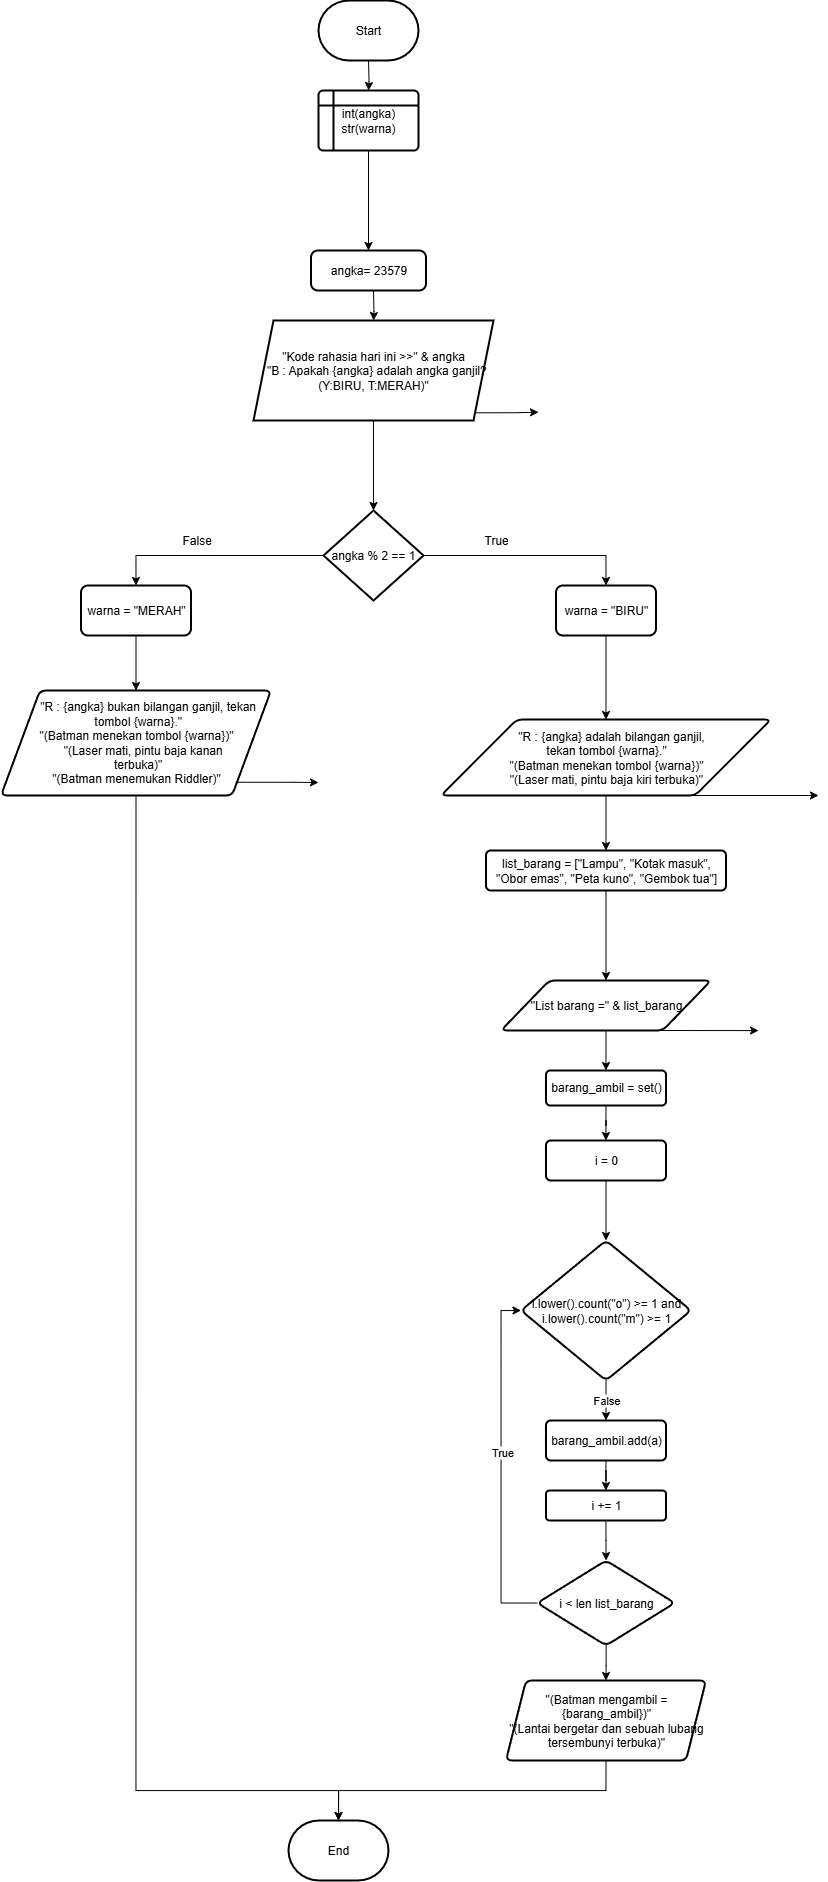

The diagram above was exported from draw.io. Its source (the exported page's mxGraphModel, read from the mxfile embedded in the PNG):
<mxGraphModel dx="1209" dy="917" grid="1" gridSize="10" guides="1" tooltips="1" connect="1" arrows="1" fold="1" page="1" pageScale="1" pageWidth="4000" pageHeight="4000" math="0" shadow="0">
  <root>
    <mxCell id="0" />
    <mxCell id="1" parent="0" />
    <mxCell id="kUyIH6NIQBV3GFaDRrDW-4" value="" style="edgeStyle=orthogonalEdgeStyle;rounded=0;orthogonalLoop=1;jettySize=auto;html=1;" parent="1" target="kUyIH6NIQBV3GFaDRrDW-3" edge="1">
      <mxGeometry relative="1" as="geometry">
        <mxPoint x="429.9999999999998" y="100" as="sourcePoint" />
      </mxGeometry>
    </mxCell>
    <mxCell id="gUWCLjQp_gNv9Xtq9_lk-5" value="" style="edgeStyle=orthogonalEdgeStyle;rounded=0;orthogonalLoop=1;jettySize=auto;html=1;" parent="1" target="gUWCLjQp_gNv9Xtq9_lk-4" edge="1">
      <mxGeometry relative="1" as="geometry">
        <mxPoint x="435" y="330" as="sourcePoint" />
      </mxGeometry>
    </mxCell>
    <mxCell id="DokAwHpXO9VGbgiT1m5--2" style="edgeStyle=orthogonalEdgeStyle;rounded=0;orthogonalLoop=1;jettySize=auto;html=1;entryX=0.5;entryY=0;entryDx=0;entryDy=0;" parent="1" source="gUWCLjQp_gNv9Xtq9_lk-4" target="kUyIH6NIQBV3GFaDRrDW-1" edge="1">
      <mxGeometry relative="1" as="geometry" />
    </mxCell>
    <mxCell id="DokAwHpXO9VGbgiT1m5--3" style="edgeStyle=orthogonalEdgeStyle;rounded=0;orthogonalLoop=1;jettySize=auto;html=1;exitX=1;exitY=1;exitDx=0;exitDy=0;" parent="1" source="gUWCLjQp_gNv9Xtq9_lk-4" edge="1">
      <mxGeometry relative="1" as="geometry">
        <mxPoint x="600" y="451.6521739130435" as="targetPoint" />
      </mxGeometry>
    </mxCell>
    <mxCell id="gUWCLjQp_gNv9Xtq9_lk-4" value="&quot;Kode rahasia hari ini &amp;gt;&amp;gt;&quot; &amp;amp; angka&lt;div&gt;&amp;nbsp; &quot;B : Apakah {angka} adalah angka ganjil? (Y:BIRU, T:MERAH)&quot;&lt;/div&gt;" style="shape=parallelogram;perimeter=parallelogramPerimeter;whiteSpace=wrap;html=1;fixedSize=1;strokeWidth=2;" parent="1" vertex="1">
      <mxGeometry x="315" y="360" width="240" height="100" as="geometry" />
    </mxCell>
    <mxCell id="A-8bh9tE6Pz4iVNpDLKm-9" style="edgeStyle=orthogonalEdgeStyle;rounded=0;orthogonalLoop=1;jettySize=auto;html=1;exitX=1;exitY=0.5;exitDx=0;exitDy=0;entryX=0.5;entryY=0;entryDx=0;entryDy=0;" parent="1" source="kUyIH6NIQBV3GFaDRrDW-1" target="A-8bh9tE6Pz4iVNpDLKm-3" edge="1">
      <mxGeometry relative="1" as="geometry" />
    </mxCell>
    <mxCell id="A-8bh9tE6Pz4iVNpDLKm-10" style="edgeStyle=orthogonalEdgeStyle;rounded=0;orthogonalLoop=1;jettySize=auto;html=1;exitX=0;exitY=0.5;exitDx=0;exitDy=0;entryX=0.5;entryY=0;entryDx=0;entryDy=0;" parent="1" source="kUyIH6NIQBV3GFaDRrDW-1" target="A-8bh9tE6Pz4iVNpDLKm-5" edge="1">
      <mxGeometry relative="1" as="geometry" />
    </mxCell>
    <mxCell id="kUyIH6NIQBV3GFaDRrDW-1" value="angka % 2 == 1" style="rhombus;whiteSpace=wrap;html=1;strokeWidth=2;" parent="1" vertex="1">
      <mxGeometry x="385" y="550" width="100" height="90" as="geometry" />
    </mxCell>
    <mxCell id="DokAwHpXO9VGbgiT1m5--1" value="" style="edgeStyle=orthogonalEdgeStyle;rounded=0;orthogonalLoop=1;jettySize=auto;html=1;" parent="1" source="kUyIH6NIQBV3GFaDRrDW-3" target="9luwUO6vGHts7-SBNmmL-1" edge="1">
      <mxGeometry relative="1" as="geometry" />
    </mxCell>
    <mxCell id="kUyIH6NIQBV3GFaDRrDW-3" value="int(angka)&lt;div&gt;str(warna)&lt;/div&gt;" style="shape=internalStorage;whiteSpace=wrap;html=1;dx=15;dy=15;rounded=1;arcSize=8;strokeWidth=2;" parent="1" vertex="1">
      <mxGeometry x="380" y="130" width="100" height="60" as="geometry" />
    </mxCell>
    <mxCell id="DokAwHpXO9VGbgiT1m5--12" style="edgeStyle=orthogonalEdgeStyle;rounded=0;orthogonalLoop=1;jettySize=auto;html=1;exitX=0.75;exitY=1;exitDx=0;exitDy=0;" parent="1" source="kUyIH6NIQBV3GFaDRrDW-10" edge="1">
      <mxGeometry relative="1" as="geometry">
        <mxPoint x="880" y="835" as="targetPoint" />
        <Array as="points">
          <mxPoint x="870" y="835" />
        </Array>
      </mxGeometry>
    </mxCell>
    <mxCell id="DokAwHpXO9VGbgiT1m5--15" value="" style="edgeStyle=orthogonalEdgeStyle;rounded=0;orthogonalLoop=1;jettySize=auto;html=1;" parent="1" source="kUyIH6NIQBV3GFaDRrDW-10" target="kUyIH6NIQBV3GFaDRrDW-19" edge="1">
      <mxGeometry relative="1" as="geometry" />
    </mxCell>
    <mxCell id="kUyIH6NIQBV3GFaDRrDW-10" value="&amp;nbsp; &amp;nbsp; &quot;R : {angka} adalah bilangan ganjil,&amp;nbsp;&lt;div&gt;tekan tombol {warna}.&quot;&lt;/div&gt;&lt;div&gt;&quot;(Batman menekan tombol {warna})&quot;&lt;/div&gt;&lt;div&gt;&quot;(Laser mati, pintu baja kiri terbuka)&quot;&lt;/div&gt;" style="shape=parallelogram;html=1;strokeWidth=2;perimeter=parallelogramPerimeter;whiteSpace=wrap;rounded=1;arcSize=12;size=0.23;" parent="1" vertex="1">
      <mxGeometry x="502.5" y="759" width="330" height="76" as="geometry" />
    </mxCell>
    <mxCell id="DokAwHpXO9VGbgiT1m5--16" value="" style="edgeStyle=orthogonalEdgeStyle;rounded=0;orthogonalLoop=1;jettySize=auto;html=1;" parent="1" source="kUyIH6NIQBV3GFaDRrDW-19" target="kUyIH6NIQBV3GFaDRrDW-28" edge="1">
      <mxGeometry relative="1" as="geometry" />
    </mxCell>
    <mxCell id="kUyIH6NIQBV3GFaDRrDW-19" value="list_barang = [&quot;Lampu&quot;, &quot;Kotak masuk&quot;, &quot;Obor emas&quot;, &quot;Peta kuno&quot;, &quot;Gembok tua&quot;]" style="whiteSpace=wrap;html=1;strokeWidth=2;rounded=1;arcSize=12;" parent="1" vertex="1">
      <mxGeometry x="547.5" y="890" width="240" height="40" as="geometry" />
    </mxCell>
    <mxCell id="kUyIH6NIQBV3GFaDRrDW-21" value="True" style="text;strokeColor=none;fillColor=none;align=left;verticalAlign=middle;spacingLeft=4;spacingRight=4;overflow=hidden;points=[[0,0.5],[1,0.5]];portConstraint=eastwest;rotatable=0;whiteSpace=wrap;html=1;" parent="1" vertex="1">
      <mxGeometry x="540" y="560" width="117.5" height="40" as="geometry" />
    </mxCell>
    <mxCell id="DokAwHpXO9VGbgiT1m5--18" style="edgeStyle=orthogonalEdgeStyle;rounded=0;orthogonalLoop=1;jettySize=auto;html=1;exitX=0.75;exitY=1;exitDx=0;exitDy=0;" parent="1" source="kUyIH6NIQBV3GFaDRrDW-28" edge="1">
      <mxGeometry relative="1" as="geometry">
        <mxPoint x="820" y="1070" as="targetPoint" />
        <Array as="points">
          <mxPoint x="820" y="1070" />
        </Array>
      </mxGeometry>
    </mxCell>
    <mxCell id="DokAwHpXO9VGbgiT1m5--23" value="" style="edgeStyle=orthogonalEdgeStyle;rounded=0;orthogonalLoop=1;jettySize=auto;html=1;" parent="1" source="kUyIH6NIQBV3GFaDRrDW-28" target="DokAwHpXO9VGbgiT1m5--22" edge="1">
      <mxGeometry relative="1" as="geometry" />
    </mxCell>
    <mxCell id="kUyIH6NIQBV3GFaDRrDW-28" value="&quot;List barang =&quot; &amp;amp; list_barang" style="shape=parallelogram;html=1;strokeWidth=2;perimeter=parallelogramPerimeter;whiteSpace=wrap;rounded=1;arcSize=12;size=0.23;" parent="1" vertex="1">
      <mxGeometry x="562.5" y="1020" width="210" height="50" as="geometry" />
    </mxCell>
    <mxCell id="kUyIH6NIQBV3GFaDRrDW-38" value="False" style="text;strokeColor=none;fillColor=none;align=left;verticalAlign=middle;spacingLeft=4;spacingRight=4;overflow=hidden;points=[[0,0.5],[1,0.5]];portConstraint=eastwest;rotatable=0;whiteSpace=wrap;html=1;" parent="1" vertex="1">
      <mxGeometry x="237.5" y="560" width="117.5" height="40" as="geometry" />
    </mxCell>
    <mxCell id="DokAwHpXO9VGbgiT1m5--11" style="edgeStyle=orthogonalEdgeStyle;rounded=0;orthogonalLoop=1;jettySize=auto;html=1;exitX=1;exitY=1;exitDx=0;exitDy=0;" parent="1" source="kUyIH6NIQBV3GFaDRrDW-41" edge="1">
      <mxGeometry relative="1" as="geometry">
        <mxPoint x="380" y="822" as="targetPoint" />
      </mxGeometry>
    </mxCell>
    <mxCell id="kUyIH6NIQBV3GFaDRrDW-41" value="&amp;nbsp; &amp;nbsp; &amp;nbsp; &amp;nbsp;&quot;R : {angka} bukan bilangan ganjil, tekan&lt;div&gt;&amp;nbsp;tombol {warna}.&quot;&lt;/div&gt;&lt;div&gt;&quot;(Batman menekan tombol {warna})&quot;&lt;/div&gt;&lt;div&gt;&amp;nbsp; &amp;nbsp; &quot;(Laser mati, pintu baja kanan&lt;div&gt;&amp;nbsp;terbuka)&quot;&lt;/div&gt;&lt;/div&gt;&lt;div&gt;&quot;(Batman menemukan Riddler)&quot;&lt;/div&gt;" style="shape=parallelogram;html=1;strokeWidth=2;perimeter=parallelogramPerimeter;whiteSpace=wrap;rounded=1;arcSize=12;size=0.14423076923076925;" parent="1" vertex="1">
      <mxGeometry x="62.5" y="730" width="270" height="105" as="geometry" />
    </mxCell>
    <mxCell id="9luwUO6vGHts7-SBNmmL-1" value="angka= 23579" style="rounded=1;whiteSpace=wrap;html=1;absoluteArcSize=1;arcSize=14;strokeWidth=2;" parent="1" vertex="1">
      <mxGeometry x="372.5" y="290" width="115" height="40" as="geometry" />
    </mxCell>
    <mxCell id="KV9IC1rJUQmSJN9mXvM3-1" value="" style="edgeStyle=orthogonalEdgeStyle;rounded=0;orthogonalLoop=1;jettySize=auto;html=1;" parent="1" source="A-8bh9tE6Pz4iVNpDLKm-3" target="kUyIH6NIQBV3GFaDRrDW-10" edge="1">
      <mxGeometry relative="1" as="geometry" />
    </mxCell>
    <mxCell id="A-8bh9tE6Pz4iVNpDLKm-3" value="warna = &quot;BIRU&quot;" style="rounded=1;whiteSpace=wrap;html=1;absoluteArcSize=1;arcSize=14;strokeWidth=2;" parent="1" vertex="1">
      <mxGeometry x="617.5" y="625" width="100" height="50" as="geometry" />
    </mxCell>
    <mxCell id="DokAwHpXO9VGbgiT1m5--10" value="" style="edgeStyle=orthogonalEdgeStyle;rounded=0;orthogonalLoop=1;jettySize=auto;html=1;" parent="1" source="A-8bh9tE6Pz4iVNpDLKm-5" target="kUyIH6NIQBV3GFaDRrDW-41" edge="1">
      <mxGeometry relative="1" as="geometry" />
    </mxCell>
    <mxCell id="A-8bh9tE6Pz4iVNpDLKm-5" value="warna = &quot;MERAH&quot;" style="rounded=1;whiteSpace=wrap;html=1;absoluteArcSize=1;arcSize=14;strokeWidth=2;" parent="1" vertex="1">
      <mxGeometry x="142.5" y="625" width="110" height="50" as="geometry" />
    </mxCell>
    <mxCell id="DokAwHpXO9VGbgiT1m5--6" value="Start" style="strokeWidth=2;html=1;shape=mxgraph.flowchart.terminator;whiteSpace=wrap;" parent="1" vertex="1">
      <mxGeometry x="380" y="40" width="100" height="60" as="geometry" />
    </mxCell>
    <mxCell id="DokAwHpXO9VGbgiT1m5--7" value="End" style="strokeWidth=2;html=1;shape=mxgraph.flowchart.terminator;whiteSpace=wrap;" parent="1" vertex="1">
      <mxGeometry x="350" y="1860" width="100" height="60" as="geometry" />
    </mxCell>
    <mxCell id="DokAwHpXO9VGbgiT1m5--25" value="" style="edgeStyle=orthogonalEdgeStyle;rounded=0;orthogonalLoop=1;jettySize=auto;html=1;" parent="1" source="DokAwHpXO9VGbgiT1m5--22" target="DokAwHpXO9VGbgiT1m5--24" edge="1">
      <mxGeometry relative="1" as="geometry" />
    </mxCell>
    <mxCell id="DokAwHpXO9VGbgiT1m5--22" value="barang_ambil = set()" style="rounded=1;whiteSpace=wrap;html=1;strokeWidth=2;arcSize=12;" parent="1" vertex="1">
      <mxGeometry x="607.5" y="1110" width="120" height="35" as="geometry" />
    </mxCell>
    <mxCell id="DokAwHpXO9VGbgiT1m5--27" value="" style="edgeStyle=orthogonalEdgeStyle;rounded=0;orthogonalLoop=1;jettySize=auto;html=1;" parent="1" source="DokAwHpXO9VGbgiT1m5--24" target="DokAwHpXO9VGbgiT1m5--26" edge="1">
      <mxGeometry relative="1" as="geometry" />
    </mxCell>
    <mxCell id="DokAwHpXO9VGbgiT1m5--24" value="i = 0" style="rounded=1;whiteSpace=wrap;html=1;strokeWidth=2;arcSize=12;" parent="1" vertex="1">
      <mxGeometry x="607.5" y="1180" width="120" height="40" as="geometry" />
    </mxCell>
    <mxCell id="DokAwHpXO9VGbgiT1m5--29" value="False" style="edgeStyle=orthogonalEdgeStyle;rounded=0;orthogonalLoop=1;jettySize=auto;html=1;" parent="1" source="DokAwHpXO9VGbgiT1m5--26" target="DokAwHpXO9VGbgiT1m5--28" edge="1">
      <mxGeometry relative="1" as="geometry" />
    </mxCell>
    <mxCell id="DokAwHpXO9VGbgiT1m5--26" value="i.lower().count(&quot;o&quot;) &amp;gt;= 1 and i.lower().count(&quot;m&quot;) &amp;gt;= 1" style="rhombus;whiteSpace=wrap;html=1;rounded=1;strokeWidth=2;arcSize=12;" parent="1" vertex="1">
      <mxGeometry x="582.5" y="1280" width="170" height="140" as="geometry" />
    </mxCell>
    <mxCell id="DokAwHpXO9VGbgiT1m5--33" value="" style="edgeStyle=orthogonalEdgeStyle;rounded=0;orthogonalLoop=1;jettySize=auto;html=1;" parent="1" source="DokAwHpXO9VGbgiT1m5--28" target="DokAwHpXO9VGbgiT1m5--32" edge="1">
      <mxGeometry relative="1" as="geometry" />
    </mxCell>
    <mxCell id="DokAwHpXO9VGbgiT1m5--28" value="barang_ambil.add(a)" style="rounded=1;whiteSpace=wrap;html=1;strokeWidth=2;arcSize=12;" parent="1" vertex="1">
      <mxGeometry x="607.5" y="1460" width="120" height="40" as="geometry" />
    </mxCell>
    <mxCell id="DokAwHpXO9VGbgiT1m5--35" value="" style="edgeStyle=orthogonalEdgeStyle;rounded=0;orthogonalLoop=1;jettySize=auto;html=1;" parent="1" source="DokAwHpXO9VGbgiT1m5--32" target="DokAwHpXO9VGbgiT1m5--34" edge="1">
      <mxGeometry relative="1" as="geometry" />
    </mxCell>
    <mxCell id="DokAwHpXO9VGbgiT1m5--32" value="i += 1" style="rounded=1;whiteSpace=wrap;html=1;strokeWidth=2;arcSize=12;" parent="1" vertex="1">
      <mxGeometry x="607.5" y="1530" width="120" height="30" as="geometry" />
    </mxCell>
    <mxCell id="DokAwHpXO9VGbgiT1m5--36" style="edgeStyle=orthogonalEdgeStyle;rounded=0;orthogonalLoop=1;jettySize=auto;html=1;exitX=0;exitY=0.5;exitDx=0;exitDy=0;entryX=0;entryY=0.5;entryDx=0;entryDy=0;" parent="1" source="DokAwHpXO9VGbgiT1m5--34" target="DokAwHpXO9VGbgiT1m5--26" edge="1">
      <mxGeometry relative="1" as="geometry" />
    </mxCell>
    <mxCell id="DokAwHpXO9VGbgiT1m5--37" value="True" style="edgeLabel;html=1;align=center;verticalAlign=middle;resizable=0;points=[];" parent="DokAwHpXO9VGbgiT1m5--36" vertex="1" connectable="0">
      <mxGeometry x="0.0756" y="-1" relative="1" as="geometry">
        <mxPoint as="offset" />
      </mxGeometry>
    </mxCell>
    <mxCell id="DokAwHpXO9VGbgiT1m5--39" value="" style="edgeStyle=orthogonalEdgeStyle;rounded=0;orthogonalLoop=1;jettySize=auto;html=1;" parent="1" source="DokAwHpXO9VGbgiT1m5--34" target="DokAwHpXO9VGbgiT1m5--38" edge="1">
      <mxGeometry relative="1" as="geometry" />
    </mxCell>
    <mxCell id="DokAwHpXO9VGbgiT1m5--34" value="i &amp;lt; len list_barang" style="rhombus;whiteSpace=wrap;html=1;rounded=1;strokeWidth=2;arcSize=12;" parent="1" vertex="1">
      <mxGeometry x="598.75" y="1600" width="137.5" height="85" as="geometry" />
    </mxCell>
    <mxCell id="DokAwHpXO9VGbgiT1m5--38" value="&quot;(Batman mengambil = {barang_ambil})&quot;&lt;div&gt;&quot;(Lantai bergetar dan sebuah lubang tersembunyi terbuka)&quot;&lt;/div&gt;" style="shape=parallelogram;perimeter=parallelogramPerimeter;whiteSpace=wrap;html=1;fixedSize=1;rounded=1;strokeWidth=2;arcSize=12;" parent="1" vertex="1">
      <mxGeometry x="567.5" y="1720" width="200" height="80" as="geometry" />
    </mxCell>
    <mxCell id="DokAwHpXO9VGbgiT1m5--42" style="edgeStyle=orthogonalEdgeStyle;rounded=0;orthogonalLoop=1;jettySize=auto;html=1;exitX=0.5;exitY=1;exitDx=0;exitDy=0;entryX=0.5;entryY=0;entryDx=0;entryDy=0;entryPerimeter=0;" parent="1" source="DokAwHpXO9VGbgiT1m5--38" target="DokAwHpXO9VGbgiT1m5--7" edge="1">
      <mxGeometry relative="1" as="geometry" />
    </mxCell>
    <mxCell id="DokAwHpXO9VGbgiT1m5--43" style="edgeStyle=orthogonalEdgeStyle;rounded=0;orthogonalLoop=1;jettySize=auto;html=1;exitX=0.5;exitY=1;exitDx=0;exitDy=0;entryX=0.5;entryY=0;entryDx=0;entryDy=0;entryPerimeter=0;" parent="1" source="kUyIH6NIQBV3GFaDRrDW-41" target="DokAwHpXO9VGbgiT1m5--7" edge="1">
      <mxGeometry relative="1" as="geometry">
        <Array as="points">
          <mxPoint x="198" y="1830" />
          <mxPoint x="400" y="1830" />
        </Array>
      </mxGeometry>
    </mxCell>
  </root>
</mxGraphModel>